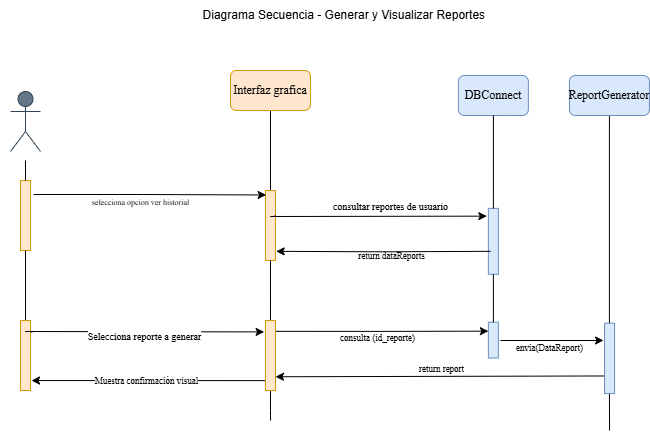

The diagram above was exported from draw.io. Its source (the exported page's mxGraphModel, read from the mxfile embedded in the PNG):
<mxGraphModel dx="2626" dy="783" grid="1" gridSize="10" guides="1" tooltips="1" connect="1" arrows="1" fold="1" page="1" pageScale="1" pageWidth="1200" pageHeight="1920" math="0" shadow="0">
  <root>
    <mxCell id="0" />
    <mxCell id="1" parent="0" />
    <mxCell id="406XRn9eZigZFdbzC7Nb-1" value="&lt;font face=&quot;Times New Roman&quot;&gt;Piscicultor&lt;/font&gt;" style="shape=umlActor;verticalLabelPosition=bottom;verticalAlign=top;html=1;outlineConnect=0;fillColor=#647687;strokeColor=#314354;fontColor=#ffffff;" parent="1" vertex="1">
      <mxGeometry x="-380" y="251" width="30" height="60" as="geometry" />
    </mxCell>
    <mxCell id="406XRn9eZigZFdbzC7Nb-14" value="DBConnect" style="rounded=1;whiteSpace=wrap;html=1;fillColor=#dae8fc;strokeColor=#6c8ebf;fontFamily=Times New Roman;" parent="1" vertex="1">
      <mxGeometry x="67.87" y="235" width="70" height="40" as="geometry" />
    </mxCell>
    <mxCell id="406XRn9eZigZFdbzC7Nb-37" value="" style="edgeStyle=orthogonalEdgeStyle;rounded=0;orthogonalLoop=1;jettySize=auto;html=1;endArrow=none;startFill=0;" parent="1" source="yLv9PzEdBqM-j9iluA2x-17" target="406XRn9eZigZFdbzC7Nb-36" edge="1">
      <mxGeometry relative="1" as="geometry">
        <mxPoint x="-120" y="440" as="targetPoint" />
        <mxPoint x="-120" y="270" as="sourcePoint" />
      </mxGeometry>
    </mxCell>
    <mxCell id="406XRn9eZigZFdbzC7Nb-36" value="" style="rounded=0;whiteSpace=wrap;html=1;rotation=-90;fillColor=#ffe6cc;strokeColor=#d79b00;" parent="1" vertex="1">
      <mxGeometry x="-155" y="380" width="70" height="10" as="geometry" />
    </mxCell>
    <mxCell id="DPwDu5pwECbCZ0OiaVGN-8" style="edgeStyle=orthogonalEdgeStyle;rounded=0;orthogonalLoop=1;jettySize=auto;html=1;exitX=0.5;exitY=1;exitDx=0;exitDy=0;startArrow=none;startFill=0;endArrow=none;" edge="1" parent="1" source="406XRn9eZigZFdbzC7Nb-15">
      <mxGeometry relative="1" as="geometry">
        <mxPoint x="219" y="590" as="targetPoint" />
      </mxGeometry>
    </mxCell>
    <mxCell id="406XRn9eZigZFdbzC7Nb-15" value="ReportGenerator" style="rounded=1;whiteSpace=wrap;html=1;fillColor=#dae8fc;strokeColor=#6c8ebf;fontFamily=Times New Roman;" parent="1" vertex="1">
      <mxGeometry x="178.93" y="235" width="80" height="40" as="geometry" />
    </mxCell>
    <mxCell id="406XRn9eZigZFdbzC7Nb-41" style="edgeStyle=orthogonalEdgeStyle;rounded=0;orthogonalLoop=1;jettySize=auto;html=1;entryX=0.936;entryY=0.067;entryDx=0;entryDy=0;entryPerimeter=0;exitX=0.8;exitY=1.3;exitDx=0;exitDy=0;exitPerimeter=0;" parent="1" source="6ictHEtVRuBKiH_E-O7E-5" target="406XRn9eZigZFdbzC7Nb-36" edge="1">
      <mxGeometry relative="1" as="geometry">
        <mxPoint x="-330" y="354" as="sourcePoint" />
      </mxGeometry>
    </mxCell>
    <mxCell id="406XRn9eZigZFdbzC7Nb-42" value="&lt;font face=&quot;Times New Roman&quot;&gt;&lt;span style=&quot;font-size: 8px;&quot;&gt;selecciona opcion ver historial&amp;nbsp;&lt;/span&gt;&lt;/font&gt;" style="edgeLabel;html=1;align=center;verticalAlign=middle;resizable=0;points=[];labelBackgroundColor=none;" parent="406XRn9eZigZFdbzC7Nb-41" connectable="0" vertex="1">
      <mxGeometry x="-0.0486" y="1" relative="1" as="geometry">
        <mxPoint x="-4" y="7" as="offset" />
      </mxGeometry>
    </mxCell>
    <mxCell id="yLv9PzEdBqM-j9iluA2x-2" value="" style="rounded=0;whiteSpace=wrap;html=1;rotation=-90;fillColor=#dae8fc;strokeColor=#6c8ebf;" parent="1" vertex="1">
      <mxGeometry x="69.92" y="395.82" width="65.9" height="10" as="geometry" />
    </mxCell>
    <mxCell id="6ictHEtVRuBKiH_E-O7E-5" value="" style="rounded=0;whiteSpace=wrap;html=1;rotation=-90;fillColor=#ffe6cc;strokeColor=#d79b00;" parent="1" vertex="1">
      <mxGeometry x="-400" y="370" width="70" height="10" as="geometry" />
    </mxCell>
    <mxCell id="yLv9PzEdBqM-j9iluA2x-17" value="Interfaz grafica" style="rounded=1;whiteSpace=wrap;html=1;fillColor=#ffe6cc;strokeColor=#d79b00;fontFamily=Times New Roman;" parent="1" vertex="1">
      <mxGeometry x="-160" y="230" width="80" height="40" as="geometry" />
    </mxCell>
    <mxCell id="yLv9PzEdBqM-j9iluA2x-30" value="" style="edgeStyle=orthogonalEdgeStyle;rounded=0;orthogonalLoop=1;jettySize=auto;html=1;endArrow=none;startFill=0;" parent="1" source="aFXMxNPYGkIaObXIQDoP-5" edge="1">
      <mxGeometry relative="1" as="geometry">
        <mxPoint x="103" y="690" as="targetPoint" />
        <mxPoint x="103" y="275" as="sourcePoint" />
      </mxGeometry>
    </mxCell>
    <mxCell id="yLv9PzEdBqM-j9iluA2x-43" value="" style="edgeStyle=orthogonalEdgeStyle;rounded=0;orthogonalLoop=1;jettySize=auto;html=1;endArrow=none;startFill=0;" edge="1" parent="1" source="6ictHEtVRuBKiH_E-O7E-16">
      <mxGeometry relative="1" as="geometry">
        <mxPoint x="-120" y="580" as="targetPoint" />
        <mxPoint x="-120" y="355" as="sourcePoint" />
      </mxGeometry>
    </mxCell>
    <mxCell id="VjrbzXfK86GbumKpo9Bz-2" value="Diagrama Secuencia - Generar y Visualizar Reportes&amp;nbsp;" style="text;html=1;align=center;verticalAlign=middle;resizable=0;points=[];autosize=1;strokeColor=none;fillColor=none;" parent="1" vertex="1">
      <mxGeometry x="-200.00000000000006" y="160" width="310" height="30" as="geometry" />
    </mxCell>
    <mxCell id="pxGO_hgXc0oooA_gqH0Q-2" value="" style="edgeStyle=orthogonalEdgeStyle;rounded=0;orthogonalLoop=1;jettySize=auto;html=1;endArrow=none;startFill=0;" parent="1" source="406XRn9eZigZFdbzC7Nb-14" target="yLv9PzEdBqM-j9iluA2x-2" edge="1">
      <mxGeometry relative="1" as="geometry">
        <mxPoint x="103" y="510" as="targetPoint" />
        <mxPoint x="103" y="275" as="sourcePoint" />
      </mxGeometry>
    </mxCell>
    <mxCell id="pxGO_hgXc0oooA_gqH0Q-6" style="edgeStyle=orthogonalEdgeStyle;rounded=0;orthogonalLoop=1;jettySize=auto;html=1;exitX=0;exitY=0.5;exitDx=0;exitDy=0;endArrow=none;startFill=0;" parent="1" source="aFXMxNPYGkIaObXIQDoP-1" edge="1">
      <mxGeometry relative="1" as="geometry">
        <mxPoint x="-365" y="690" as="targetPoint" />
      </mxGeometry>
    </mxCell>
    <mxCell id="pxGO_hgXc0oooA_gqH0Q-5" style="edgeStyle=orthogonalEdgeStyle;rounded=0;orthogonalLoop=1;jettySize=auto;html=1;exitX=1;exitY=0.5;exitDx=0;exitDy=0;endArrow=none;startFill=0;" parent="1" source="6ictHEtVRuBKiH_E-O7E-5" edge="1">
      <mxGeometry relative="1" as="geometry">
        <mxPoint x="-365" y="320" as="targetPoint" />
      </mxGeometry>
    </mxCell>
    <mxCell id="pxGO_hgXc0oooA_gqH0Q-13" style="edgeStyle=orthogonalEdgeStyle;rounded=0;orthogonalLoop=1;jettySize=auto;html=1;exitX=0;exitY=0.5;exitDx=0;exitDy=0;endArrow=none;startFill=0;" edge="1" parent="1" source="406XRn9eZigZFdbzC7Nb-22">
      <mxGeometry relative="1" as="geometry">
        <mxPoint x="218.0740740740739" y="520" as="targetPoint" />
      </mxGeometry>
    </mxCell>
    <mxCell id="6ictHEtVRuBKiH_E-O7E-7" style="edgeStyle=orthogonalEdgeStyle;rounded=0;orthogonalLoop=1;jettySize=auto;html=1;entryX=0.131;entryY=1.067;entryDx=0;entryDy=0;entryPerimeter=0;" parent="1" target="406XRn9eZigZFdbzC7Nb-36" edge="1">
      <mxGeometry relative="1" as="geometry">
        <mxPoint x="100" y="410.83" as="sourcePoint" />
        <mxPoint x="-110" y="410" as="targetPoint" />
        <Array as="points" />
      </mxGeometry>
    </mxCell>
    <mxCell id="6ictHEtVRuBKiH_E-O7E-8" value="return dataReports" style="edgeLabel;html=1;align=center;verticalAlign=middle;resizable=0;points=[];fontFamily=Times New Roman;fontSize=9;labelBackgroundColor=none;" parent="6ictHEtVRuBKiH_E-O7E-7" connectable="0" vertex="1">
      <mxGeometry x="0.1173" y="-1" relative="1" as="geometry">
        <mxPoint x="20" y="6" as="offset" />
      </mxGeometry>
    </mxCell>
    <mxCell id="6ictHEtVRuBKiH_E-O7E-11" style="edgeStyle=orthogonalEdgeStyle;rounded=0;orthogonalLoop=1;jettySize=auto;html=1;entryX=0.882;entryY=-0.156;entryDx=0;entryDy=0;entryPerimeter=0;exitX=0.65;exitY=0.948;exitDx=0;exitDy=0;exitPerimeter=0;" parent="1" source="406XRn9eZigZFdbzC7Nb-36" target="yLv9PzEdBqM-j9iluA2x-2" edge="1">
      <mxGeometry relative="1" as="geometry">
        <Array as="points">
          <mxPoint x="-115" y="376" />
          <mxPoint x="-120" y="376" />
        </Array>
      </mxGeometry>
    </mxCell>
    <mxCell id="oXwSu6Wm-xujBuAXoN2_-2" value="consultar reportes de usuario" style="edgeLabel;html=1;align=center;verticalAlign=middle;resizable=0;points=[];fontFamily=Times New Roman;fontSize=10;" parent="6ictHEtVRuBKiH_E-O7E-11" vertex="1" connectable="0">
      <mxGeometry x="0.0913" y="2" relative="1" as="geometry">
        <mxPoint x="5" y="-8" as="offset" />
      </mxGeometry>
    </mxCell>
    <mxCell id="6ictHEtVRuBKiH_E-O7E-17" value="" style="edgeStyle=orthogonalEdgeStyle;rounded=0;orthogonalLoop=1;jettySize=auto;html=1;endArrow=none;startFill=0;" parent="1" source="406XRn9eZigZFdbzC7Nb-36" target="6ictHEtVRuBKiH_E-O7E-16" edge="1">
      <mxGeometry relative="1" as="geometry">
        <mxPoint x="-120" y="590" as="targetPoint" />
        <mxPoint x="-120" y="420" as="sourcePoint" />
      </mxGeometry>
    </mxCell>
    <mxCell id="pxGO_hgXc0oooA_gqH0Q-21" value="" style="endArrow=classic;html=1;rounded=0;exitX=0.845;exitY=0.858;exitDx=0;exitDy=0;exitPerimeter=0;entryX=0.75;entryY=0;entryDx=0;entryDy=0;edgeStyle=orthogonalEdgeStyle;" edge="1" parent="1" source="6ictHEtVRuBKiH_E-O7E-16" target="aFXMxNPYGkIaObXIQDoP-5">
      <mxGeometry width="50" height="50" relative="1" as="geometry">
        <mxPoint x="10" y="490" as="sourcePoint" />
        <mxPoint x="210" y="490" as="targetPoint" />
      </mxGeometry>
    </mxCell>
    <mxCell id="aFXMxNPYGkIaObXIQDoP-7" value="consulta (id_reporte)" style="edgeLabel;html=1;align=center;verticalAlign=bottom;resizable=0;points=[];fontFamily=Times New Roman;fontSize=9;" connectable="0" vertex="1" parent="pxGO_hgXc0oooA_gqH0Q-21">
      <mxGeometry x="-0.0365" y="1" relative="1" as="geometry">
        <mxPoint y="15" as="offset" />
      </mxGeometry>
    </mxCell>
    <mxCell id="aFXMxNPYGkIaObXIQDoP-2" value="" style="edgeStyle=orthogonalEdgeStyle;rounded=0;orthogonalLoop=1;jettySize=auto;html=1;exitX=0;exitY=0.5;exitDx=0;exitDy=0;endArrow=none;startFill=0;" edge="1" parent="1" source="6ictHEtVRuBKiH_E-O7E-5" target="aFXMxNPYGkIaObXIQDoP-1">
      <mxGeometry relative="1" as="geometry">
        <mxPoint x="-365" y="600" as="targetPoint" />
        <mxPoint x="-365" y="410" as="sourcePoint" />
      </mxGeometry>
    </mxCell>
    <mxCell id="aFXMxNPYGkIaObXIQDoP-1" value="" style="rounded=0;whiteSpace=wrap;html=1;rotation=-90;fillColor=#ffe6cc;strokeColor=#d79b00;" vertex="1" parent="1">
      <mxGeometry x="-400" y="510" width="70" height="10" as="geometry" />
    </mxCell>
    <mxCell id="DPwDu5pwECbCZ0OiaVGN-2" style="rounded=0;orthogonalLoop=1;jettySize=auto;html=1;exitX=0.25;exitY=0;exitDx=0;exitDy=0;entryX=0.282;entryY=1;entryDx=0;entryDy=0;entryPerimeter=0;" edge="1" parent="1" source="406XRn9eZigZFdbzC7Nb-22">
      <mxGeometry relative="1" as="geometry">
        <mxPoint x="97.87000000000012" y="537.125" as="sourcePoint" />
        <mxPoint x="-115" y="536.26" as="targetPoint" />
      </mxGeometry>
    </mxCell>
    <mxCell id="aFXMxNPYGkIaObXIQDoP-12" value="return report" style="edgeLabel;html=1;align=center;verticalAlign=middle;resizable=0;points=[];fontFamily=Times New Roman;labelBackgroundColor=none;fontSize=9;" connectable="0" vertex="1" parent="DPwDu5pwECbCZ0OiaVGN-2">
      <mxGeometry x="0.1718" relative="1" as="geometry">
        <mxPoint x="29" y="-7" as="offset" />
      </mxGeometry>
    </mxCell>
    <mxCell id="aFXMxNPYGkIaObXIQDoP-5" value="" style="rounded=0;whiteSpace=wrap;html=1;rotation=-90;fillColor=#dae8fc;strokeColor=#6c8ebf;" vertex="1" parent="1">
      <mxGeometry x="84.96" y="494.61" width="35.82" height="10" as="geometry" />
    </mxCell>
    <mxCell id="aFXMxNPYGkIaObXIQDoP-3" style="edgeStyle=orthogonalEdgeStyle;rounded=0;orthogonalLoop=1;jettySize=auto;html=1;entryX=0.837;entryY=-0.14;entryDx=0;entryDy=0;entryPerimeter=0;exitX=0.828;exitY=1.121;exitDx=0;exitDy=0;exitPerimeter=0;" edge="1" parent="1" source="aFXMxNPYGkIaObXIQDoP-1" target="6ictHEtVRuBKiH_E-O7E-16">
      <mxGeometry relative="1" as="geometry">
        <Array as="points">
          <mxPoint x="-359" y="491" />
          <mxPoint x="-365" y="491" />
        </Array>
      </mxGeometry>
    </mxCell>
    <mxCell id="aFXMxNPYGkIaObXIQDoP-4" value="Selecciona reporte a generar" style="edgeLabel;html=1;align=center;verticalAlign=bottom;resizable=0;points=[];fontFamily=Times New Roman;fontSize=10;" connectable="0" vertex="1" parent="aFXMxNPYGkIaObXIQDoP-3">
      <mxGeometry x="0.0225" y="1" relative="1" as="geometry">
        <mxPoint y="14" as="offset" />
      </mxGeometry>
    </mxCell>
    <mxCell id="aFXMxNPYGkIaObXIQDoP-8" style="rounded=0;orthogonalLoop=1;jettySize=auto;html=1;" edge="1" parent="1">
      <mxGeometry relative="1" as="geometry">
        <mxPoint x="110" y="500" as="sourcePoint" />
        <mxPoint x="213" y="500" as="targetPoint" />
      </mxGeometry>
    </mxCell>
    <mxCell id="aFXMxNPYGkIaObXIQDoP-9" value="envia(DataReport)" style="edgeLabel;html=1;align=center;verticalAlign=bottom;resizable=0;points=[];fontSize=9;fontFamily=Times New Roman;" connectable="0" vertex="1" parent="aFXMxNPYGkIaObXIQDoP-8">
      <mxGeometry x="-0.0757" relative="1" as="geometry">
        <mxPoint y="15" as="offset" />
      </mxGeometry>
    </mxCell>
    <mxCell id="aFXMxNPYGkIaObXIQDoP-6" value="" style="edgeStyle=orthogonalEdgeStyle;rounded=0;orthogonalLoop=1;jettySize=auto;html=1;endArrow=none;startFill=0;" edge="1" parent="1" source="yLv9PzEdBqM-j9iluA2x-2" target="aFXMxNPYGkIaObXIQDoP-5">
      <mxGeometry relative="1" as="geometry">
        <mxPoint x="103" y="630.3571428571429" as="targetPoint" />
        <mxPoint x="103" y="434" as="sourcePoint" />
      </mxGeometry>
    </mxCell>
    <mxCell id="aFXMxNPYGkIaObXIQDoP-14" value="" style="edgeStyle=orthogonalEdgeStyle;rounded=0;orthogonalLoop=1;jettySize=auto;html=1;entryX=0.142;entryY=1.105;entryDx=0;entryDy=0;entryPerimeter=0;" edge="1" parent="1" source="6ictHEtVRuBKiH_E-O7E-16" target="aFXMxNPYGkIaObXIQDoP-1">
      <mxGeometry relative="1" as="geometry">
        <Array as="points">
          <mxPoint x="-120" y="540" />
        </Array>
      </mxGeometry>
    </mxCell>
    <mxCell id="aFXMxNPYGkIaObXIQDoP-20" value="Muestra confirmación visual" style="edgeLabel;html=1;align=center;verticalAlign=middle;resizable=0;points=[];fontFamily=Times New Roman;fontSize=9;" connectable="0" vertex="1" parent="aFXMxNPYGkIaObXIQDoP-14">
      <mxGeometry x="0.0807" relative="1" as="geometry">
        <mxPoint as="offset" />
      </mxGeometry>
    </mxCell>
    <mxCell id="6ictHEtVRuBKiH_E-O7E-16" value="" style="rounded=0;whiteSpace=wrap;html=1;rotation=-90;fillColor=#ffe6cc;strokeColor=#d79b00;" vertex="1" parent="1">
      <mxGeometry x="-155" y="510" width="70" height="10" as="geometry" />
    </mxCell>
    <mxCell id="406XRn9eZigZFdbzC7Nb-22" value="" style="rounded=0;whiteSpace=wrap;html=1;rotation=-90;fillColor=#dae8fc;strokeColor=#6c8ebf;" vertex="1" parent="1">
      <mxGeometry x="183.88" y="512.88" width="70.35" height="10" as="geometry" />
    </mxCell>
  </root>
</mxGraphModel>